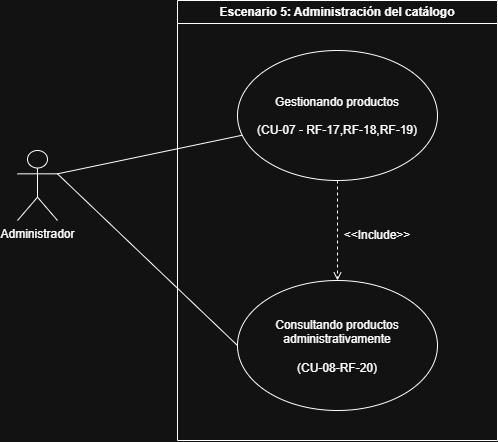

The diagram above was exported from draw.io. Its source (the exported page's mxGraphModel, read from the mxfile embedded in the PNG):
<mxGraphModel dx="1030" dy="626" grid="1" gridSize="10" guides="1" tooltips="1" connect="1" arrows="1" fold="1" page="1" pageScale="1" pageWidth="827" pageHeight="1169" math="0" shadow="0">
  <root>
    <mxCell id="aJtvGB02z2OgT34J4pD3-0" />
    <mxCell id="aJtvGB02z2OgT34J4pD3-1" parent="aJtvGB02z2OgT34J4pD3-0" />
    <mxCell id="aJtvGB02z2OgT34J4pD3-2" parent="aJtvGB02z2OgT34J4pD3-1" style="swimlane;whiteSpace=wrap;html=1;" value="Escenario 5: Administración del catálogo" vertex="1">
      <mxGeometry height="440" width="320" x="280" y="200" as="geometry" />
    </mxCell>
    <mxCell id="aJtvGB02z2OgT34J4pD3-3" parent="aJtvGB02z2OgT34J4pD3-2" style="ellipse;whiteSpace=wrap;html=1;shapeInside=1;" value="Consultando productos administrativamente&lt;br&gt;&lt;br&gt;(CU-08-RF-20)" vertex="1">
      <mxGeometry height="130" width="200" x="60" y="280" as="geometry" />
    </mxCell>
    <mxCell id="J02aPmsUXH91j5iUi1Zj-0" edge="1" parent="aJtvGB02z2OgT34J4pD3-2" source="aJtvGB02z2OgT34J4pD3-4" style="edgeStyle=orthogonalEdgeStyle;rounded=0;orthogonalLoop=1;jettySize=auto;html=1;entryX=0.5;entryY=0;entryDx=0;entryDy=0;endArrow=open;endFill=0;dashed=1;" target="aJtvGB02z2OgT34J4pD3-3">
      <mxGeometry relative="1" as="geometry" />
    </mxCell>
    <mxCell id="aJtvGB02z2OgT34J4pD3-4" parent="aJtvGB02z2OgT34J4pD3-2" style="ellipse;whiteSpace=wrap;html=1;shapeInside=1;" value="Gestionando productos&lt;br&gt;&lt;br&gt;(CU-07 - RF-17,RF-18,RF-19)" vertex="1">
      <mxGeometry height="130" width="200" x="60" y="50" as="geometry" />
    </mxCell>
    <mxCell id="J02aPmsUXH91j5iUi1Zj-1" parent="aJtvGB02z2OgT34J4pD3-2" style="text;html=1;whiteSpace=wrap;strokeColor=none;fillColor=none;align=center;verticalAlign=middle;rounded=0;" value="&amp;lt;&amp;lt;Include&amp;gt;&amp;gt;" vertex="1">
      <mxGeometry height="30" width="60" x="170" y="220" as="geometry" />
    </mxCell>
    <mxCell id="aJtvGB02z2OgT34J4pD3-5" edge="1" parent="aJtvGB02z2OgT34J4pD3-1" source="aJtvGB02z2OgT34J4pD3-9" style="rounded=0;orthogonalLoop=1;jettySize=auto;html=1;endArrow=none;endFill=0;exitX=1;exitY=0.3333333333333333;exitDx=0;exitDy=0;exitPerimeter=0;" target="aJtvGB02z2OgT34J4pD3-4">
      <mxGeometry relative="1" as="geometry">
        <mxPoint x="170" y="376.66666666666663" as="sourcePoint" />
      </mxGeometry>
    </mxCell>
    <mxCell id="aJtvGB02z2OgT34J4pD3-6" edge="1" parent="aJtvGB02z2OgT34J4pD3-1" source="aJtvGB02z2OgT34J4pD3-9" style="rounded=0;orthogonalLoop=1;jettySize=auto;html=1;entryX=0;entryY=0.5;entryDx=0;entryDy=0;endArrow=none;endFill=0;exitX=1;exitY=0.3333333333333333;exitDx=0;exitDy=0;exitPerimeter=0;" target="aJtvGB02z2OgT34J4pD3-3">
      <mxGeometry relative="1" as="geometry">
        <mxPoint x="170" y="376.66666666666663" as="sourcePoint" />
      </mxGeometry>
    </mxCell>
    <mxCell id="aJtvGB02z2OgT34J4pD3-9" parent="aJtvGB02z2OgT34J4pD3-1" style="shape=umlActor;verticalLabelPosition=bottom;verticalAlign=top;html=1;outlineConnect=0;" value="Administrador" vertex="1">
      <mxGeometry height="70" width="40" x="120" y="350" as="geometry" />
    </mxCell>
  </root>
</mxGraphModel>